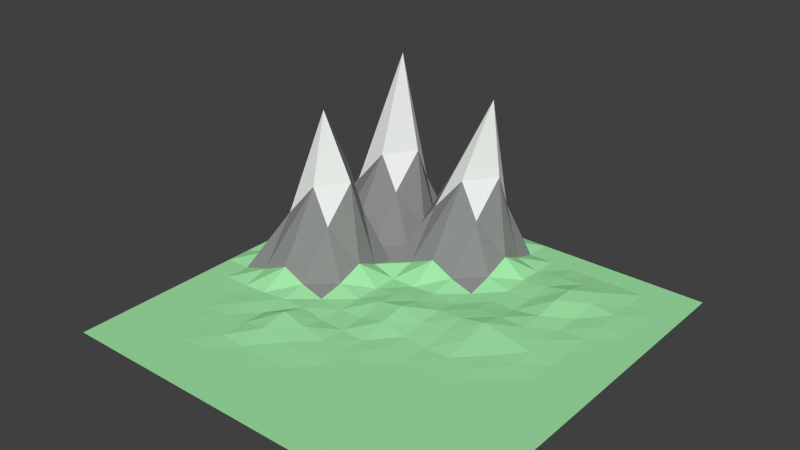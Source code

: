 # Source: mountains.blend  (saved by Blender 2.75.0; exported with 4.5.12 LTS)
import bpy
from mathutils import Matrix  # noqa: F401  (used for matrix-valued properties, if any)

bpy.ops.wm.read_factory_settings(use_empty=True)
scene = bpy.context.scene
scene.name = 'Scene'

# ---- collections
col_collection_1 = bpy.data.collections.new('Collection 1'); scene.collection.children.link(col_collection_1)

# ---- materials (node trees are filled in below, after node groups)
mat_ground = bpy.data.materials.new('Ground')
mat_ground.alpha_threshold = 0.0
mat_ground.use_transparent_shadow = False
mat_ground.diffuse_color = (0.3585, 0.8, 0.3883, 1.0)
mat_ground.roughness = 0.5
mat_mountain = bpy.data.materials.new('Mountain')
mat_mountain.alpha_threshold = 0.0
mat_mountain.use_transparent_shadow = False
mat_mountain.diffuse_color = (0.2598, 0.2598, 0.2598, 1.0)
mat_mountain.roughness = 0.5
mat_snow = bpy.data.materials.new('Snow')
mat_snow.alpha_threshold = 0.0
mat_snow.use_transparent_shadow = False
mat_snow.roughness = 0.5

# ---- material node trees

# ---- world
world_world = bpy.data.worlds.new('World'); scene.world = world_world
world_world.color = (0.05088, 0.05088, 0.05088)
world_world.use_sun_shadow = False
world_world.sun_shadow_jitter_overblur = 0.0
world_world.cycles.sampling_method = 'MANUAL'
world_world.cycles.sample_map_resolution = 256

# ---- meshes
me_plane = bpy.data.meshes.new('Plane')
me_plane.from_pydata([(-1.0, -1.0, 0.0), (1.0, -1.0, 0.0), (-1.0, 1.0, 0.0), (1.0, 1.0, 0.0), (-1.0, 0.0, 0.0), (0.0, -1.0, 0.0), (1.0, 0.0, 0.0), (0.0, 1.0, 0.0), (-0.01257, 0.02616, 0.04263), (-1.0, -0.5, 0.0), (0.5, -1.0, 0.0), (1.0, 0.5, 0.0), (-0.5, 1.0, 0.0), (-1.0, 0.5, 0.0), (-0.5, -1.0, 0.0), (1.0, -0.5, 0.0), (0.5, 1.0, 0.0), (0.01752, 0.5469, 0.2817), (0.0, -0.5, 0.0), (-0.4825, 0.04692, 0.2817), (0.4988, 0.002486, 0.00405), (0.5, -0.5, 0.0), (-0.5022, -0.4954, 0.007425), (-0.4825, 0.5469, 0.2817), (0.4946, 0.5201, 0.03877), (-1.0, -0.75, 0.0), (0.75, -1.0, 0.0), (1.0, 0.75, 0.0), (-0.75, 1.0, 0.0), (-1.0, 0.25, 0.0), (-0.25, -1.0, 0.0), (1.0, -0.25, 0.0), (0.25, 1.0, 0.0), (0.01752, 0.7969, 0.2817), (-5.674e-05, -0.2499, 0.0001924), (-0.7325, 0.04692, 0.2817), (0.2461, 0.008156, 0.01329), (-1.0, -0.25, 0.0), (0.25, -1.0, 0.0), (1.0, 0.25, 0.0), (-0.25, 1.0, 0.0), (-1.0, 0.75, 0.0), (-0.75, -1.0, 0.0), (1.0, -0.75, 0.0), (0.75, 1.0, 0.0), (-0.002236, 0.2547, 0.00758), (0.0, -0.75, 0.0), (-0.2501, 0.0002969, 0.0004837), (0.75, 0.0, 0.0), (0.5, -0.25, 0.0), (0.5, -0.75, 0.0), (0.25, -0.5, 0.0), (0.75, -0.5, 0.0), (-0.504, -0.2417, 0.01354), (-0.5, -0.75, 0.0), (-0.75, -0.5, 0.0), (-0.2525, -0.4949, 0.008348), (-0.4825, 0.7969, 0.2817), (-0.4825, 0.2969, 0.2817), (-0.7325, 0.5469, 0.2817), (-0.2325, 0.5469, 0.2817), (0.4976, 0.7588, 0.01698), (0.4947, 0.262, 0.02008), (0.2495, 0.502, 0.003929), (0.7491, 0.5035, 0.006822), (0.75, 0.25, 0.0), (0.2449, 0.2605, 0.01714), (0.2497, 0.7511, 0.002173), (-0.25, 0.25, 0.0), (-0.7325, 0.2969, 0.2817), (-0.7325, 0.7969, 0.2817), (-0.25, -0.75, 0.0), (-0.75, -0.75, 0.0), (-0.75, -0.25, 0.0), (0.75, -0.75, 0.0), (0.25, -0.75, 0.0), (0.25, -0.25, 0.0), (0.75, -0.25, 0.0), (-0.2505, -0.2491, 0.001533), (-0.2325, 0.7969, 0.2817), (0.7499, 0.7503, 0.0006558), (-1.0, -0.875, 0.0), (0.875, -1.0, 0.0), (1.0, 0.875, 0.0), (-0.875, 1.0, 0.0), (-1.0, 0.125, 0.0), (-0.125, -1.0, 0.0), (1.0, -0.125, 0.0), (0.125, 1.0, 0.0), (0.002169, 0.8808, 0.03488), (-0.007663, -0.1091, 0.02598), (-0.8728, 0.005809, 0.03488), (0.1205, 0.009457, 0.01541), (-1.0, -0.375, 0.0), (0.375, -1.0, 0.0), (1.0, 0.375, 0.0), (-0.375, 1.0, 0.0), (-1.0, 0.625, 0.0), (-0.625, -1.0, 0.0), (1.0, -0.625, 0.0), (0.625, 1.0, 0.0), (0.002169, 0.3808, 0.03488), (0.0, -0.625, 0.0), (-0.3728, 0.005809, 0.03488), (0.6237, 0.002784, 0.004536), (0.499, -0.123, 0.003336), (0.5, -0.625, 0.0), (0.125, -0.5, 0.0), (0.625, -0.5, 0.0), (-0.4992, -0.1164, 0.03942), (-0.5015, -0.6218, 0.005171), (-0.875, -0.5, 0.0), (-0.3823, -0.4849, 0.02463), (-0.4978, 0.8808, 0.03488), (-0.4978, 0.3808, 0.03488), (-0.8728, 0.5058, 0.03488), (-0.3728, 0.5058, 0.03488), (0.4999, 0.8753, 0.0005841), (0.4969, 0.3858, 0.02051), (0.1272, 0.5058, 0.03488), (0.6249, 0.5002, 0.0003883), (-1.0, -0.625, 0.0), (0.625, -1.0, 0.0), (1.0, 0.625, 0.0), (-0.625, 1.0, 0.0), (-1.0, 0.375, 0.0), (-0.375, -1.0, 0.0), (1.0, -0.375, 0.0), (0.375, 1.0, 0.0), (0.03285, 0.7021, 0.4625), (0.0, -0.375, 0.0), (-0.5949, 0.07488, 0.4493), (0.368, 0.01452, 0.02365), (-1.0, -0.125, 0.0), (0.125, -1.0, 0.0), (1.0, 0.125, 0.0), (-0.125, 1.0, 0.0), (-1.0, 0.875, 0.0), (-0.875, -1.0, 0.0), (1.0, -0.875, 0.0), (0.875, 1.0, 0.0), (-0.00577, 0.137, 0.01956), (0.0, -0.875, 0.0), (-0.1324, 0.01544, 0.02516), (0.875, 0.0, 0.0), (0.5, -0.375, 0.0), (0.5, -0.875, 0.0), (0.375, -0.5, 0.0), (0.875, -0.5, 0.0), (-0.5013, -0.3724, 0.004292), (-0.5, -0.875, 0.0), (-0.6255, -0.4989, 0.00186), (-0.1267, -0.4964, 0.005868), (-0.4672, 0.7021, 0.4625), (-0.4691, 0.2003, 0.464), (-0.5949, 0.5749, 0.4493), (-0.09489, 0.5749, 0.4493), (0.4946, 0.6451, 0.03877), (0.4927, 0.1402, 0.02477), (0.3739, 0.504, 0.007655), (0.875, 0.5, 0.0), (0.7498, 0.3757, 0.001257), (0.75, 0.125, 0.0), (0.623, 0.2551, 0.009034), (0.875, 0.25, 0.0), (0.2488, 0.3775, 0.004132), (0.2426, 0.1405, 0.02522), (0.1243, 0.2516, 0.002531), (0.3691, 0.2635, 0.02295), (0.25, 0.875, 0.0), (0.2489, 0.6291, 0.007973), (0.1272, 0.7558, 0.03488), (0.3731, 0.7571, 0.0136), (-0.2478, 0.3808, 0.03488), (-0.25, 0.1251, 0.0001409), (-0.3728, 0.2558, 0.03488), (-0.1252, 0.2504, 0.0006193), (-0.7478, 0.3808, 0.03488), (-0.7188, 0.2008, 0.4547), (-0.8728, 0.2558, 0.03488), (-0.5907, 0.3247, 0.4713), (-0.7478, 0.8808, 0.03488), (-0.7188, 0.7008, 0.4547), (-0.8728, 0.7558, 0.03488), (-0.5906, 0.8284, 0.4701), (-0.2503, -0.6244, 0.000945), (-0.25, -0.875, 0.0), (-0.375, -0.75, 0.0), (-0.125, -0.75, 0.0), (-0.75, -0.625, 0.0), (-0.75, -0.875, 0.0), (-0.875, -0.75, 0.0), (-0.625, -0.75, 0.0), (-0.7478, -0.1192, 0.03488), (-0.75, -0.375, 0.0), (-0.875, -0.25, 0.0), (-0.6267, -0.2465, 0.005728), (0.75, -0.625, 0.0), (0.75, -0.875, 0.0), (0.625, -0.75, 0.0), (0.875, -0.75, 0.0), (0.25, -0.625, 0.0), (0.25, -0.875, 0.0), (0.125, -0.75, 0.0), (0.375, -0.75, 0.0), (0.2498, -0.1247, 0.0005156), (0.25, -0.375, 0.0), (0.1235, -0.2468, 0.005231), (0.375, -0.25, 0.0), (0.75, -0.125, 0.0), (0.75, -0.375, 0.0), (0.625, -0.25, 0.0), (0.875, -0.25, 0.0), (-0.2505, -0.1239, 0.001829), (-0.2563, -0.3619, 0.02141), (-0.3798, -0.24, 0.01637), (-0.1256, -0.2488, 0.002013), (-0.2478, 0.8808, 0.03488), (-0.2188, 0.7008, 0.4547), (-0.3728, 0.7558, 0.03488), (-0.09058, 0.8284, 0.4701), (0.75, 0.875, 0.0), (0.749, 0.6287, 0.007188), (0.6226, 0.759, 0.01727), (0.875, 0.75, 0.0), (0.875, 0.625, 0.0), (0.6225, 0.6343, 0.01792), (0.625, 0.8751, 0.0002432), (-0.02928, 0.7181, 0.8351), (-0.3695, 0.6397, 0.08804), (-0.375, 0.875, 0.0), (-0.1265, -0.3719, 0.005126), (-0.3876, -0.3488, 0.04263), (-0.3771, -0.1207, 0.007033), (0.875, -0.375, 0.0), (0.625, -0.375, 0.0), (0.625, -0.125, 0.0), (0.375, -0.375, 0.0), (0.125, -0.375, 0.0), (0.1233, -0.1215, 0.005711), (0.375, -0.875, 0.0), (0.125, -0.875, 0.0), (0.125, -0.625, 0.0), (0.875, -0.875, 0.0), (0.625, -0.875, 0.0), (0.625, -0.625, 0.0), (-0.6276, -0.3695, 0.008912), (-0.875, -0.375, 0.0), (-0.875, -0.125, 0.0), (-0.625, -0.875, 0.0), (-0.875, -0.875, 0.0), (-0.875, -0.625, 0.0), (-0.125, -0.875, 0.0), (-0.375, -0.875, 0.0), (-0.3753, -0.6243, 0.001143), (-0.5908, 0.7308, 0.9426), (-0.8695, 0.6397, 0.08804), (-0.875, 0.875, 0.0), (-0.6165, 0.184, 0.7989), (-0.8695, 0.1397, 0.08804), (-0.875, 0.375, 0.0), (-0.1298, 0.1349, 0.01618), (-0.3695, 0.1397, 0.08804), (-0.375, 0.375, 0.0), (0.3726, 0.6339, 0.01714), (0.1305, 0.6397, 0.08804), (0.125, 0.875, 0.0), (0.3624, 0.1512, 0.04263), (0.1195, 0.1365, 0.0188), (0.125, 0.375, 0.0), (0.875, 0.125, 0.0), (0.6221, 0.131, 0.009817), (0.6247, 0.376, 0.001842), (0.875, 0.375, 0.0), (0.3736, 0.3784, 0.005828), (0.3749, 0.8755, 0.001058), (-0.1195, 0.3897, 0.08804), (-0.6195, 0.3897, 0.08804), (-0.6195, 0.8897, 0.08804), (-0.125, -0.625, 0.0), (-0.625, -0.625, 0.0), (-0.6195, -0.1103, 0.08804), (0.875, -0.625, 0.0), (0.375, -0.625, 0.0), (0.3741, -0.1231, 0.003032), (0.875, -0.125, 0.0), (-0.1261, -0.1228, 0.003602), (-0.1195, 0.8897, 0.08804), (0.875, 0.875, 0.0)], [], [(288, 83, 3, 140), (287, 89, 7, 136), (286, 90, 8, 143), (285, 87, 6, 144), (284, 105, 20, 132), (283, 106, 21, 147), (282, 99, 15, 148), (281, 109, 19, 131), (280, 110, 22, 151), (279, 102, 18, 152), (278, 113, 12, 124), (277, 114, 23, 155), (276, 101, 17, 156), (275, 117, 16, 128), (274, 118, 24, 159), (273, 95, 11, 160), (272, 161, 64, 120), (271, 162, 65, 163), (270, 135, 39, 164), (269, 165, 63, 119), (268, 166, 66, 167), (267, 158, 62, 168), (266, 169, 32, 88), (265, 170, 67, 171), (264, 157, 61, 172), (263, 173, 60, 116), (262, 174, 68, 175), (261, 141, 45, 176), (260, 177, 59, 115), (259, 178, 69, 179), (258, 154, 58, 180), (257, 181, 28, 84), (256, 182, 70, 183), (255, 153, 57, 184), (254, 185, 56, 112), (253, 186, 71, 187), (252, 142, 46, 188), (251, 189, 55, 111), (250, 190, 72, 191), (249, 150, 54, 192), (248, 193, 35, 91), (247, 194, 73, 195), (246, 149, 53, 196), (245, 197, 52, 108), (244, 198, 74, 199), (243, 139, 43, 200), (242, 201, 51, 107), (241, 202, 75, 203), (240, 146, 50, 204), (239, 205, 36, 92), (238, 206, 76, 207), (237, 145, 49, 208), (236, 209, 48, 104), (235, 210, 77, 211), (234, 127, 31, 212), (233, 213, 47, 103), (232, 214, 78, 215), (231, 130, 34, 216), (230, 217, 40, 96), (229, 218, 79, 219), (228, 129, 33, 220), (227, 221, 44, 100), (226, 222, 80, 223), (225, 123, 27, 224), (222, 225, 224, 80), (64, 160, 225, 222), (160, 11, 123, 225), (157, 226, 223, 61), (24, 120, 226, 157), (120, 64, 222, 226), (117, 227, 100, 16), (61, 223, 227, 117), (223, 80, 221, 227), (218, 228, 220, 79), (60, 156, 228, 218), (156, 17, 129, 228), (153, 229, 219, 57), (23, 116, 229, 153), (116, 60, 218, 229), (113, 230, 96, 12), (57, 219, 230, 113), (219, 79, 217, 230), (214, 231, 216, 78), (56, 152, 231, 214), (152, 18, 130, 231), (149, 232, 215, 53), (22, 112, 232, 149), (112, 56, 214, 232), (109, 233, 103, 19), (53, 215, 233, 109), (215, 78, 213, 233), (210, 234, 212, 77), (52, 148, 234, 210), (148, 15, 127, 234), (145, 235, 211, 49), (21, 108, 235, 145), (108, 52, 210, 235), (105, 236, 104, 20), (49, 211, 236, 105), (211, 77, 209, 236), (206, 237, 208, 76), (51, 147, 237, 206), (147, 21, 145, 237), (130, 238, 207, 34), (18, 107, 238, 130), (107, 51, 206, 238), (90, 239, 92, 8), (34, 207, 239, 90), (207, 76, 205, 239), (202, 240, 204, 75), (38, 94, 240, 202), (94, 10, 146, 240), (142, 241, 203, 46), (5, 134, 241, 142), (134, 38, 202, 241), (102, 242, 107, 18), (46, 203, 242, 102), (203, 75, 201, 242), (198, 243, 200, 74), (26, 82, 243, 198), (82, 1, 139, 243), (146, 244, 199, 50), (10, 122, 244, 146), (122, 26, 198, 244), (106, 245, 108, 21), (50, 199, 245, 106), (199, 74, 197, 245), (194, 246, 196, 73), (55, 151, 246, 194), (151, 22, 149, 246), (93, 247, 195, 37), (9, 111, 247, 93), (111, 55, 194, 247), (133, 248, 91, 4), (37, 195, 248, 133), (195, 73, 193, 248), (190, 249, 192, 72), (42, 98, 249, 190), (98, 14, 150, 249), (81, 250, 191, 25), (0, 138, 250, 81), (138, 42, 190, 250), (121, 251, 111, 9), (25, 191, 251, 121), (191, 72, 189, 251), (186, 252, 188, 71), (30, 86, 252, 186), (86, 5, 142, 252), (150, 253, 187, 54), (14, 126, 253, 150), (126, 30, 186, 253), (110, 254, 112, 22), (54, 187, 254, 110), (187, 71, 185, 254), (182, 255, 184, 70), (59, 155, 255, 182), (155, 23, 153, 255), (97, 256, 183, 41), (13, 115, 256, 97), (115, 59, 182, 256), (137, 257, 84, 2), (41, 183, 257, 137), (183, 70, 181, 257), (178, 258, 180, 69), (35, 131, 258, 178), (131, 19, 154, 258), (85, 259, 179, 29), (4, 91, 259, 85), (91, 35, 178, 259), (125, 260, 115, 13), (29, 179, 260, 125), (179, 69, 177, 260), (174, 261, 176, 68), (47, 143, 261, 174), (143, 8, 141, 261), (154, 262, 175, 58), (19, 103, 262, 154), (103, 47, 174, 262), (114, 263, 116, 23), (58, 175, 263, 114), (175, 68, 173, 263), (170, 264, 172, 67), (63, 159, 264, 170), (159, 24, 157, 264), (129, 265, 171, 33), (17, 119, 265, 129), (119, 63, 170, 265), (89, 266, 88, 7), (33, 171, 266, 89), (171, 67, 169, 266), (166, 267, 168, 66), (36, 132, 267, 166), (132, 20, 158, 267), (141, 268, 167, 45), (8, 92, 268, 141), (92, 36, 166, 268), (101, 269, 119, 17), (45, 167, 269, 101), (167, 66, 165, 269), (162, 270, 164, 65), (48, 144, 270, 162), (144, 6, 135, 270), (158, 271, 163, 62), (20, 104, 271, 158), (104, 48, 162, 271), (118, 272, 120, 24), (62, 163, 272, 118), (163, 65, 161, 272), (161, 273, 160, 64), (65, 164, 273, 161), (164, 39, 95, 273), (165, 274, 159, 63), (66, 168, 274, 165), (168, 62, 118, 274), (169, 275, 128, 32), (67, 172, 275, 169), (172, 61, 117, 275), (173, 276, 156, 60), (68, 176, 276, 173), (176, 45, 101, 276), (177, 277, 155, 59), (69, 180, 277, 177), (180, 58, 114, 277), (181, 278, 124, 28), (70, 184, 278, 181), (184, 57, 113, 278), (185, 279, 152, 56), (71, 188, 279, 185), (188, 46, 102, 279), (189, 280, 151, 55), (72, 192, 280, 189), (192, 54, 110, 280), (193, 281, 131, 35), (73, 196, 281, 193), (196, 53, 109, 281), (197, 282, 148, 52), (74, 200, 282, 197), (200, 43, 99, 282), (201, 283, 147, 51), (75, 204, 283, 201), (204, 50, 106, 283), (205, 284, 132, 36), (76, 208, 284, 205), (208, 49, 105, 284), (209, 285, 144, 48), (77, 212, 285, 209), (212, 31, 87, 285), (213, 286, 143, 47), (78, 216, 286, 213), (216, 34, 90, 286), (217, 287, 136, 40), (79, 220, 287, 217), (220, 33, 89, 287), (221, 288, 140, 44), (80, 224, 288, 221), (224, 27, 83, 288)])
me_plane.polygons.foreach_set('material_index', [0, 0, 0, 0, 0, 0, 0, 1, 0, 0, 0, 1, 1, 0, 0, 0, 0, 0, 0, 0, 0, 0, 0, 0, 0, 1, 0, 0, 1, 1, 1, 0, 1, 2, 0, 0, 0, 0, 0, 0, 1, 0, 0, 0, 0, 0, 0, 0, 0, 0, 0, 0, 0, 0, 0, 0, 0, 0, 0, 1, 2, 0, 0, 0, 0, 0, 0, 0, 0, 0, 0, 0, 0, 1, 2, 2, 1, 1, 1, 0, 1, 1, 0, 0, 0, 0, 0, 0, 1, 0, 0, 0, 0, 0, 0, 0, 0, 0, 0, 0, 0, 0, 0, 0, 0, 0, 0, 0, 0, 0, 0, 0, 0, 0, 0, 0, 0, 0, 0, 0, 0, 0, 0, 0, 0, 0, 0, 0, 0, 0, 0, 0, 0, 0, 0, 0, 0, 0, 0, 0, 0, 0, 0, 0, 0, 0, 0, 0, 0, 0, 0, 0, 0, 0, 1, 2, 2, 0, 0, 1, 0, 0, 1, 1, 2, 2, 0, 0, 1, 0, 0, 1, 0, 0, 0, 1, 1, 0, 1, 1, 0, 0, 0, 0, 1, 1, 0, 0, 1, 0, 0, 0, 0, 0, 0, 0, 1, 0, 0, 0, 0, 0, 0, 0, 0, 0, 0, 0, 0, 0, 0, 0, 0, 0, 0, 0, 0, 1, 0, 0, 1, 1, 1, 0, 1, 1, 0, 0, 0, 0, 0, 0, 1, 0, 0, 0, 0, 0, 0, 0, 0, 0, 0, 0, 0, 0, 0, 0, 0, 0, 0, 1, 1, 0, 0, 0])
me_plane.materials.append(mat_ground)
me_plane.materials.append(mat_mountain)
me_plane.materials.append(mat_snow)
me_plane.use_remesh_preserve_volume = False
me_plane.use_remesh_preserve_attributes = False
me_plane.use_mirror_vertex_groups = False
me_plane.update()

# ---- objects
ob_plane = bpy.data.objects.new('Plane', me_plane)

# ---- transforms, parenting, visibility, modifiers, constraints
ob_plane.location = (0.0, 0.0, 0.0)
ob_plane.scale = (7.974, 7.974, 7.974)
ob_plane.lineart.crease_threshold = 0.0

# ---- collection membership
col_collection_1.objects.link(ob_plane)

# ---- scene / render settings (as saved in the file)
scene.frame_start = 1; scene.frame_end = 250; scene.frame_set(1)
scene.render.engine = 'BLENDER_EEVEE_NEXT'
scene.render.resolution_percentage = 50
scene.render.dither_intensity = 0.0
scene.cycles.use_denoising = False
scene.cycles.samples = 10
scene.cycles.sampling_pattern = 'TABULATED_SOBOL'
scene.cycles.light_sampling_threshold = 0.0
scene.cycles.use_adaptive_sampling = False
scene.cycles.use_light_tree = False
scene.cycles.blur_glossy = 0.0
scene.cycles.pixel_filter_type = 'GAUSSIAN'
scene.cycles.sample_clamp_indirect = 0.0
scene.view_settings.view_transform = 'Standard'
bpy.context.view_layer.update()

# ---- added for rendering (the .blend has no active camera and no usable light): camera, sun
cam_auto = bpy.data.cameras.new('AutoCamera')
cam_auto.lens = 50.0
cam_auto.sensor_width = 36.0
cam_auto.clip_end = 1000.0
ob_auto_camera = bpy.data.objects.new('AutoCamera', cam_auto)
scene.collection.objects.link(ob_auto_camera)
ob_auto_camera.location = (21.9944, -26.3933, 21.3534)
ob_auto_camera.rotation_euler = (1.09748, -7.21219e-08, 0.694738)
scene.camera = ob_auto_camera
light_auto_sun = bpy.data.lights.new('AutoSun', 'SUN')
light_auto_sun.energy = 3.0
light_auto_sun.angle = 0.0523599
ob_auto_sun = bpy.data.objects.new('AutoSun', light_auto_sun)
scene.collection.objects.link(ob_auto_sun)
ob_auto_sun.rotation_euler = (0.872665, 0.174533, 0.523599)
bpy.context.view_layer.update()
